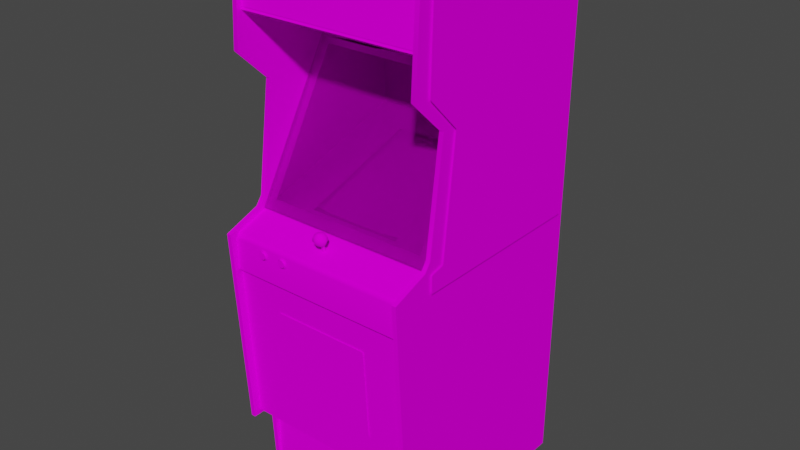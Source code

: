 # Source: frogger_1.blend  (saved by Blender 2.93.20; exported with 4.5.12 LTS)
import bpy
from mathutils import Matrix  # noqa: F401  (used for matrix-valued properties, if any)

bpy.ops.wm.read_factory_settings(use_empty=True)
scene = bpy.context.scene
scene.name = 'Scene'

# ---- images (referenced by path relative to the original .blend; pixels are not part of the script)
import os
ASSET_DIR = os.environ.get("B2B_ASSET_DIR", "")  # directory of the original .blend (textures are referenced by path, not embedded)
HERE = os.path.dirname(os.path.abspath(__file__))  # packed textures are extracted next to this script under _unpacked/

def load_image(name, relpath, width, height, colorspace="sRGB"):
    """Load a texture the original file referenced (path relative to the .blend, or extracted next to this script)."""
    p = next((c for c in (os.path.join(HERE, relpath), os.path.join(ASSET_DIR, relpath)) if relpath and os.path.exists(c)), "")
    if p:
        img = bpy.data.images.load(p, check_existing=True)
        img.name = name
    else:  # same state as the original file: an image datablock whose file is absent (Cycles renders it pink)
        img = bpy.data.images.new(name, width, height)
        img.source = "FILE"
        img.filepath = "//" + (relpath or name)
    img.colorspace_settings.name = colorspace
    return img
img_froggermarquee_tiff = load_image('froggermarquee.TIFF', 'froggermarquee.TIFF', 1024, 1024, 'sRGB')
img_froggermonitormap_tiff = load_image('froggermonitormap.TIFF', 'froggermonitormap.TIFF', 1024, 1024, 'sRGB')
img_froggerbezelglassblack_tiff = load_image('froggerbezelglassblack.TIFF', 'froggerbezelglassblack.TIFF', 1024, 1024, 'sRGB')
img_froggerallmap_tiff = load_image('froggerallmap.TIFF', 'froggerallmap.TIFF', 1024, 1024, 'sRGB')

# ---- materials (node trees are filled in below, after node groups)
mat_froggermarquee = bpy.data.materials.new('froggermarquee')
mat_froggermarquee.use_transparent_shadow = False
mat_froggermarquee.roughness = 0.8807
mat_froggermarquee.specular_intensity = 0.0
mat_froggermonitor = bpy.data.materials.new('froggermonitor')
mat_froggermonitor.use_transparent_shadow = False
mat_froggermonitor.roughness = 0.8807
mat_froggermonitor.specular_intensity = 0.0
mat_froggerbezelglass = bpy.data.materials.new('froggerbezelglass')
mat_froggerbezelglass.use_transparent_shadow = False
mat_froggerbezelglass.roughness = 0.8807
mat_froggerbezelglass.specular_intensity = 0.0
mat_froggerall = bpy.data.materials.new('froggerall')
mat_froggerall.use_transparent_shadow = False
mat_froggerall.roughness = 0.8807
mat_froggerall.specular_intensity = 0.0

# ---- node groups
ng_auto_smooth = bpy.data.node_groups.new('Auto Smooth', 'GeometryNodeTree')
_s = ng_auto_smooth.interface.new_socket(name='Geometry', in_out='OUTPUT', socket_type='NodeSocketGeometry')
_s = ng_auto_smooth.interface.new_socket(name='Geometry', in_out='INPUT', socket_type='NodeSocketGeometry')
_s = ng_auto_smooth.interface.new_socket(name='Angle', in_out='INPUT', socket_type='NodeSocketFloat')
_s.subtype = 'ANGLE'
_s.min_value = 0.0
_s.max_value = 3.142
ng_auto_smooth.is_modifier = True
_N = ng_auto_smooth.nodes; _L = ng_auto_smooth.links
n0 = _N.new('NodeGroupOutput'); n0.name = 'Group Output'; n0.location = (480, -100)
n1 = _N.new('NodeGroupInput'); n1.name = 'Group Input'; n1.location = (-420, -300)
n2 = _N.new('NodeGroupInput'); n2.name = 'Group Input.001'; n2.location = (-60, -100)
n3 = _N.new('GeometryNodeSetShadeSmooth'); n3.name = 'Set Shade Smooth'; n3.location = (120, -100)
n3.domain = 'EDGE'
n4 = _N.new('GeometryNodeSetShadeSmooth'); n4.name = 'Set Shade Smooth.001'; n4.location = (300, -100)
n5 = _N.new('GeometryNodeInputMeshEdgeAngle'); n5.name = 'Edge Angle'; n5.location = (-420, -220)
n6 = _N.new('GeometryNodeInputEdgeSmooth'); n6.name = 'Is Edge Smooth'; n6.location = (-60, -160)
n7 = _N.new('GeometryNodeInputShadeSmooth'); n7.name = 'Is Face Smooth'; n7.location = (-240, -340)
n8 = _N.new('FunctionNodeBooleanMath'); n8.name = 'Boolean Math'; n8.location = (-60, -220)
n9 = _N.new('FunctionNodeCompare'); n9.name = 'Compare'; n9.location = (-240, -180)
n9.operation = 'LESS_EQUAL'
_L.new(n5.outputs[0], n9.inputs[0])
_L.new(n4.outputs[0], n0.inputs[0])
_L.new(n1.outputs[1], n9.inputs[1])
_L.new(n9.outputs[0], n8.inputs[0])
_L.new(n7.outputs[0], n8.inputs[1])
_L.new(n2.outputs[0], n3.inputs[0])
_L.new(n6.outputs[0], n3.inputs[1])
_L.new(n3.outputs[0], n4.inputs[0])
_L.new(n8.outputs[0], n3.inputs[2])
n0.is_active_output = True

# ---- material node trees
mat_froggermarquee.use_nodes = True; mat_froggermarquee.node_tree.nodes.clear()
_N = mat_froggermarquee.node_tree.nodes; _L = mat_froggermarquee.node_tree.links
n0 = _N.new('ShaderNodeBsdfPrincipled'); n0.name = 'Principled BSDF'; n0.location = (10, 300)
n0.distribution = 'GGX'
n0.subsurface_method = 'BURLEY'
n0.inputs[2].default_value = 0.8807
n0.inputs[3].default_value = 1.45
n0.inputs[13].default_value = 0.0
n0.inputs[27].default_value = (0.0, 0.0, 0.0, 1.0)
n0.inputs[28].default_value = 1.0
n1 = _N.new('ShaderNodeOutputMaterial'); n1.name = 'Material Output'; n1.location = (300, 300)
n2 = _N.new('ShaderNodeTexImage'); n2.name = 'Image Texture'; n2.location = (-300, 600)
n2.image = img_froggermarquee_tiff
_L.new(n0.outputs[0], n1.inputs[0])
_L.new(n2.outputs[0], n0.inputs[0])
n1.is_active_output = True
mat_froggermonitor.use_nodes = True; mat_froggermonitor.node_tree.nodes.clear()
_N = mat_froggermonitor.node_tree.nodes; _L = mat_froggermonitor.node_tree.links
n0 = _N.new('ShaderNodeBsdfPrincipled'); n0.name = 'Principled BSDF'; n0.location = (10, 300)
n0.distribution = 'GGX'
n0.subsurface_method = 'BURLEY'
n0.inputs[2].default_value = 0.8807
n0.inputs[3].default_value = 1.45
n0.inputs[13].default_value = 0.0
n0.inputs[27].default_value = (0.0, 0.0, 0.0, 1.0)
n0.inputs[28].default_value = 1.0
n1 = _N.new('ShaderNodeOutputMaterial'); n1.name = 'Material Output'; n1.location = (300, 300)
n2 = _N.new('ShaderNodeTexImage'); n2.name = 'Image Texture'; n2.location = (-300, 600)
n2.image = img_froggermonitormap_tiff
_L.new(n0.outputs[0], n1.inputs[0])
_L.new(n2.outputs[0], n0.inputs[0])
n1.is_active_output = True
mat_froggerbezelglass.use_nodes = True; mat_froggerbezelglass.node_tree.nodes.clear()
_N = mat_froggerbezelglass.node_tree.nodes; _L = mat_froggerbezelglass.node_tree.links
n0 = _N.new('ShaderNodeBsdfPrincipled'); n0.name = 'Principled BSDF'; n0.location = (10, 300)
n0.distribution = 'GGX'
n0.subsurface_method = 'BURLEY'
n0.inputs[2].default_value = 0.8807
n0.inputs[3].default_value = 1.45
n0.inputs[4].default_value = 0.2
n0.inputs[13].default_value = 0.0
n0.inputs[27].default_value = (0.0, 0.0, 0.0, 1.0)
n0.inputs[28].default_value = 1.0
n1 = _N.new('ShaderNodeOutputMaterial'); n1.name = 'Material Output'; n1.location = (300, 300)
n2 = _N.new('ShaderNodeTexImage'); n2.name = 'Image Texture'; n2.location = (-300, 600)
n2.image = img_froggerbezelglassblack_tiff
_L.new(n0.outputs[0], n1.inputs[0])
_L.new(n2.outputs[0], n0.inputs[0])
n1.is_active_output = True
mat_froggerall.use_nodes = True; mat_froggerall.node_tree.nodes.clear()
_N = mat_froggerall.node_tree.nodes; _L = mat_froggerall.node_tree.links
n0 = _N.new('ShaderNodeBsdfPrincipled'); n0.name = 'Principled BSDF'; n0.location = (10, 300)
n0.distribution = 'GGX'
n0.subsurface_method = 'BURLEY'
n0.inputs[2].default_value = 0.8807
n0.inputs[3].default_value = 1.45
n0.inputs[13].default_value = 0.0
n0.inputs[27].default_value = (0.0, 0.0, 0.0, 1.0)
n0.inputs[28].default_value = 1.0
n1 = _N.new('ShaderNodeOutputMaterial'); n1.name = 'Material Output'; n1.location = (300, 300)
n2 = _N.new('ShaderNodeTexImage'); n2.name = 'Image Texture'; n2.location = (-300, 600)
n2.image = img_froggerallmap_tiff
_L.new(n0.outputs[0], n1.inputs[0])
_L.new(n2.outputs[0], n0.inputs[0])
n1.is_active_output = True

# ---- world
world_world = bpy.data.worlds.new('World'); scene.world = world_world
world_world.use_nodes = True; world_world.node_tree.nodes.clear()
_N = world_world.node_tree.nodes; _L = world_world.node_tree.links
n0 = _N.new('ShaderNodeOutputWorld'); n0.name = 'World Output'; n0.location = (300, 300)
n1 = _N.new('ShaderNodeBackground'); n1.name = 'Background'; n1.location = (10, 300)
n1.inputs[0].default_value = (0.05088, 0.05088, 0.05088, 1.0)
_L.new(n1.outputs[0], n0.inputs[0])
n0.is_active_output = True
world_world.color = (0.05088, 0.05088, 0.05088)
world_world.use_sun_shadow = False
world_world.sun_shadow_jitter_overblur = 0.0

# ---- meshes
me_frogger = bpy.data.meshes.new('frogger')
me_frogger.from_pydata([(-0.0992, 0.6313, -0.1018), (-0.0992, 0.538, -0.1018), (0.1423, 0.6313, -0.1018), (0.1423, 0.538, -0.1018), (0.01795, 0.03651, -0.2465), (-0.08559, 0.0316, -0.2465), (-0.0837, 0.0709, -0.3761), (-0.08408, 0.07203, -0.3758), (-0.08597, 0.03311, -0.2462), (0.01757, 0.03803, -0.2465), (0.0187, 0.07619, -0.3777), (0.1238, 0.0316, -0.2477), (0.1238, 0.03009, -0.2477), (0.01908, 0.07468, -0.3777), (0.1226, -0.0111, -0.1184), (0.123, -0.01223, -0.1188), (0.01832, -0.007699, -0.1162), (-0.08446, -0.01072, -0.1173), (-0.08446, -0.009589, -0.1173), (0.01795, -0.006188, -0.1162), (0.1234, 0.06939, -0.3773), (0.123, 0.07052, -0.3773), (0.0187, -0.03528, -0.03642), (-0.1487, 0.0282, -0.2465), (-0.1461, -0.01261, -0.1207), (-0.1487, 0.02744, -0.2465), (0.1891, 0.02518, -0.2488), (-0.08068, 0.09395, -0.4544), (-0.08068, 0.09357, -0.4544), (-0.1457, 0.06674, -0.3727), (0.1861, -0.01488, -0.1226), (0.1861, -0.01526, -0.1226), (-0.08144, -0.03642, -0.03945), (0.1211, 0.09244, -0.4555), (0.01946, 0.09735, -0.4578), (-0.137, 0.08828, -0.4438), (-0.137, 0.08791, -0.4438), (-0.1457, 0.06637, -0.3727), (0.1204, -0.03793, -0.04058), (0.0187, -0.03566, -0.03642), (-0.08144, -0.0368, -0.03945), (0.01984, 0.0966, -0.4578), (0.1215, 0.09206, -0.4555), (0.1869, 0.06448, -0.3746), (0.1888, 0.02555, -0.2488), (-0.1377, -0.03604, -0.04965), (-0.1377, -0.03566, -0.04965), (-0.1461, -0.01299, -0.1207), (0.1789, 0.08602, -0.4461), (0.1869, 0.0641, -0.375), (0.1789, 0.08564, -0.4461), (0.1778, -0.03793, -0.05154), (0.1204, -0.03831, -0.04058), (0.1778, -0.03831, -0.05192), (0.3429, -0.04587, 0.04369), (0.3429, 0.4405, -0.2371), (-0.2719, 0.4405, -0.2371), (-0.2719, -0.04587, 0.04369), (-0.1684, -0.1169, 0.1661), (-0.1476, -0.1286, 0.1661), (-0.1661, -0.1135, 0.1627), (-0.1631, -0.1109, 0.1627), (-0.1657, -0.1056, 0.1597), (-0.1736, -0.1271, 0.1597), (-0.1706, -0.1324, 0.1597), (-0.1661, -0.1286, 0.1627), (-0.151, -0.1313, 0.1627), (-0.1547, -0.1328, 0.1627), (-0.154, -0.1388, 0.1597), (-0.14, -0.115, 0.1597), (-0.143, -0.1094, 0.1597), (-0.1476, -0.1135, 0.1627), (-0.1457, -0.1169, 0.1627), (-0.1449, -0.1211, 0.1627), (-0.1389, -0.1211, 0.1597), (-0.1479, -0.1366, 0.1597), (-0.143, -0.1324, 0.1597), (-0.1476, -0.1286, 0.1627), (-0.1684, -0.1252, 0.1627), (-0.1706, -0.1094, 0.1597), (-0.1736, -0.115, 0.1597), (-0.1684, -0.1169, 0.1627), (-0.154, -0.1033, 0.1597), (-0.16, -0.1033, 0.1597), (-0.1589, -0.1094, 0.1627), (-0.1547, -0.1094, 0.1627), (-0.1657, -0.1366, 0.1597), (-0.16, -0.1388, 0.1597), (-0.1589, -0.1328, 0.1627), (-0.1547, -0.1094, 0.1661), (-0.151, -0.1109, 0.1661), (-0.151, -0.1109, 0.1627), (-0.1661, -0.1286, 0.1661), (-0.1449, -0.1211, 0.1661), (-0.1457, -0.1252, 0.1661), (-0.1457, -0.1252, 0.1627), (-0.14, -0.1271, 0.1597), (-0.1687, -0.1211, 0.1627), (-0.1631, -0.1313, 0.1627), (-0.1631, -0.1313, 0.1661), (-0.1684, -0.1252, 0.1661), (-0.1547, -0.1328, 0.1661), (-0.1476, -0.1135, 0.1661), (-0.1479, -0.1056, 0.1597), (-0.1748, -0.1211, 0.1597), (-0.1631, -0.1109, 0.1661), (-0.1661, -0.1135, 0.1661), (-0.1589, -0.1094, 0.1661), (-0.151, -0.1313, 0.1661), (-0.1589, -0.1328, 0.1661), (-0.1687, -0.1211, 0.1661), (-0.1457, -0.1169, 0.1661), (-0.07161, -0.1286, 0.1661), (-0.09013, -0.1135, 0.1627), (-0.08673, -0.1109, 0.1627), (-0.08975, -0.1056, 0.1597), (-0.07879, -0.1328, 0.1627), (-0.08295, -0.1328, 0.1627), (-0.0837, -0.1388, 0.1597), (-0.09769, -0.115, 0.1597), (-0.09882, -0.1211, 0.1597), (-0.09277, -0.1211, 0.1627), (-0.07161, -0.1056, 0.1597), (-0.07766, -0.1033, 0.1597), (-0.07879, -0.1094, 0.1627), (-0.06292, -0.1211, 0.1597), (-0.06405, -0.115, 0.1597), (-0.06934, -0.1169, 0.1627), (-0.06859, -0.1211, 0.1627), (-0.06934, -0.1252, 0.1627), (-0.06405, -0.1271, 0.1597), (-0.07766, -0.1388, 0.1597), (-0.07161, -0.1366, 0.1597), (-0.07463, -0.1313, 0.1627), (-0.07463, -0.1109, 0.1627), (-0.07161, -0.1135, 0.1627), (-0.06708, -0.1094, 0.1597), (-0.08673, -0.1109, 0.1661), (-0.09202, -0.1252, 0.1627), (-0.08673, -0.1313, 0.1661), (-0.09769, -0.1271, 0.1597), (-0.09466, -0.1324, 0.1597), (-0.09013, -0.1286, 0.1627), (-0.0837, -0.1033, 0.1597), (-0.09202, -0.1169, 0.1661), (-0.06934, -0.1169, 0.1661), (-0.07879, -0.1094, 0.1661), (-0.08975, -0.1366, 0.1597), (-0.06708, -0.1324, 0.1597), (-0.08673, -0.1313, 0.1627), (-0.08295, -0.1094, 0.1627), (-0.07161, -0.1286, 0.1627), (-0.06859, -0.1211, 0.1661), (-0.06934, -0.1252, 0.1661), (-0.09277, -0.1211, 0.1661), (-0.09202, -0.1252, 0.1661), (-0.07161, -0.1135, 0.1661), (-0.09466, -0.1094, 0.1597), (-0.09202, -0.1169, 0.1627), (-0.07879, -0.1328, 0.1661), (-0.08295, -0.1328, 0.1661), (-0.08295, -0.1094, 0.1661), (-0.07463, -0.1313, 0.1661), (-0.09013, -0.1135, 0.1661), (-0.09013, -0.1286, 0.1661), (-0.07463, -0.1109, 0.1661), (0.2073, -0.6134, 0.1253), (0.2073, -0.3093, 0.1446), (-0.12, -0.6134, 0.1253), (-0.12, -0.3093, 0.1446), (0.3456, 0.5761, 0.08034), (0.3456, 0.7522, 0.06258), (-0.2692, 0.5761, 0.08034), (-0.2692, 0.7522, 0.06258), (0.3101, -0.01866, 0.01875), (0.3441, -0.0504, 0.03688), (0.3441, 0.431, -0.2409), (-0.2711, -0.0504, 0.03688), (-0.239, -0.01866, 0.01875), (-0.2711, 0.431, -0.2409), (0.3101, 0.4031, -0.2246), (-0.239, 0.4031, -0.2246), (0.02702, -0.03264, 0.134), (0.04251, -0.03566, 0.1253), (0.04289, -0.02659, 0.1287), (0.0187, -0.007321, 0.1189), (0.02135, -0.005432, 0.1132), (0.02702, -0.02357, 0.1348), (0.03646, -0.01261, 0.1272), (0.03571, -0.007321, 0.1189), (0.0119, -0.0111, 0.1178), (0.02702, -0.006188, 0.103), (0.02702, -0.004676, 0.111), (0.03117, -0.007699, 0.123), (0.03004, -0.005432, 0.1196), (0.02928, -0.006188, 0.1215), (0.02702, -0.009966, 0.1268), (0.02928, -0.005054, 0.1178), (0.02702, -0.004676, 0.1166), (0.02513, -0.006188, 0.1215), (0.02702, -0.006566, 0.1223), (0.02702, -0.005054, 0.1196), (0.02513, -0.005054, 0.1178), (0.02437, -0.005432, 0.1196), (0.03797, -0.007699, 0.1072), (0.03306, -0.005432, 0.1132), (0.007366, -0.07912, 0.1151), (0.02702, -0.08176, 0.123), (0.02702, -0.06363, 0.07014), (0.007366, -0.06627, 0.07807), (0.04704, -0.07912, 0.1151), (0.04969, -0.02546, 0.1128), (0.006988, -0.01677, 0.1155), (0.02702, -0.04058, 0.1283), (0.02702, -0.03831, 0.09546), (0.02702, -0.02773, 0.0913), (0.02135, -0.009211, 0.1246), (0.02702, -0.0179, 0.0913), (0.01115, -0.02017, 0.09772), (0.01266, -0.01223, 0.1019), (0.02702, -0.07458, 0.1019), (0.02702, -0.04398, 0.1125), (0.03117, -0.07118, 0.09281), (0.004343, -0.02546, 0.1128), (0.05498, -0.0727, 0.09659), (0.04704, -0.06627, 0.07807), (0.04742, -0.01677, 0.1155), (0.02702, -0.01034, 0.09621), (0.01266, -0.02168, 0.1295), (0.041, -0.02962, 0.09659), (0.007366, -0.03415, 0.1098), (0.0187, -0.03944, 0.09886), (-0.0005694, -0.0727, 0.09659), (0.02135, -0.0727, 0.09659), (0.02702, -0.04058, 0.1015), (0.02702, -0.01639, 0.1321), (0.03306, -0.0727, 0.09659), (0.03117, -0.04095, 0.103), (0.02324, -0.07383, 0.1004), (0.02324, -0.0436, 0.111), (0.01341, -0.03869, 0.123), (0.01115, -0.03075, 0.128), (0.04704, -0.03415, 0.1098), (0.04327, -0.02017, 0.09772), (0.04175, -0.01223, 0.1019), (0.01492, -0.04246, 0.1068), (0.01341, -0.02962, 0.09659), (0.0187, -0.04511, 0.1151), (0.02135, -0.04246, 0.1068), (0.03117, -0.0436, 0.111), (0.03306, -0.04246, 0.1068), (0.03571, -0.03944, 0.09886), (0.03911, -0.04246, 0.1068), (0.03873, -0.04246, 0.1193), (0.02702, -0.07081, 0.09092), (0.02324, -0.07118, 0.09281), (0.03117, -0.07383, 0.1004), (0.01644, -0.01488, 0.128), (0.01644, -0.007699, 0.1072), (0.04062, -0.01904, 0.1291), (0.04251, -0.0111, 0.1178), (0.02324, -0.04095, 0.103), (0.03571, -0.04511, 0.1151), (0.02702, -0.04624, 0.1185), (0.3456, 0.3479, -0.5144), (0.3456, -0.2072, 0.1476), (-0.2696, 0.7477, 0.05616), (0.3456, 0.5708, -0.5851), (-0.2696, 0.5878, -0.6044), (-0.2696, 0.7639, 0.05767), (0.1872, -0.03264, -0.02131), (0.3456, -0.04133, 0.004765), (-0.2696, -0.04133, 0.004765), (0.3456, 0.7477, 0.05616), (-0.1264, -0.03264, -0.02131), (-0.2696, 0.131, -0.5144), (0.1872, 0.1, -0.4207), (-0.1264, 0.1, -0.4207), (0.3456, -0.9894, 0.03575), (0.3456, -0.7487, 0.03575), (-0.2696, -0.9894, 0.03575), (-0.2696, 0.7545, 0.05994), (0.3456, 0.131, -0.5144), (-0.2696, 0.3479, -0.5144), (-0.2696, -0.1029, 0.1597), (0.3456, -0.1029, 0.1597), (0.3456, -0.7457, 0.1132), (-0.2696, -0.7457, 0.1132), (-0.2696, -0.7487, 0.03575), (-0.2696, -0.08479, 0.1457), (0.3456, -0.04435, 0.02517), (0.3456, 0.5878, -0.6044), (-0.2696, 0.5708, -0.5851), (-0.2696, -1.001, -0.6051), (0.3456, -1.001, -0.6051), (0.3456, -0.08479, 0.1457), (-0.2696, -0.2065, 0.1586), (-0.2696, -0.2072, 0.1476), (0.3456, -0.2065, 0.1586), (0.3456, 0.5754, 0.07883), (-0.2696, 0.5754, 0.07883), (-0.2696, 0.5622, 0.07807), (0.3456, 0.5622, 0.07807), (0.3456, 0.7609, 0.06334), (0.3456, 0.7639, 0.05767), (0.3456, 0.7545, 0.05994), (-0.2696, -0.04435, 0.02517), (-0.2696, 0.569, 0.08412), (0.3456, 0.569, 0.08412), (-0.2696, 0.7609, 0.06334), (-0.2692, 0.5939, -0.624), (-0.2692, -0.7608, 0.05465), (-0.2692, -0.01072, 0.03953), (-0.2692, 0.7851, 0.07505), (-0.2844, 0.7851, 0.07505), (-0.2692, -0.08479, 0.1824), (-0.2692, -0.03906, 0.05994), (-0.2844, 0.5939, -0.624), (-0.2844, -0.7608, 0.1389), (-0.2844, -0.7608, 0.05465), (-0.2692, 0.3464, -0.009217), (-0.2844, 0.3464, -0.009217), (-0.2692, -1.001, 0.0418), (-0.2844, -1.001, 0.0418), (-0.2692, 0.4533, 0.1057), (-0.2844, 0.4533, 0.1057), (-0.2844, -0.08479, 0.1824), (-0.2844, -0.01072, 0.03953), (-0.2844, -0.03906, 0.05994), (-0.2692, -0.7608, 0.1389), (-0.2844, -1.001, -0.6063), (-0.2692, -1.001, -0.6063), (-0.2692, 0.7802, 0.0879), (-0.2844, 0.7802, 0.0879), (-0.2889, 0.5618, -0.5878), (-0.2889, 0.3418, -0.05381), (-0.2889, -0.03982, -0.009217), (-0.2889, -0.1075, -0.5912), (-0.2889, 0.7288, -0.03), (-0.2889, 0.4518, 0.05578), (-0.2889, -0.05078, 0.03877), (-0.2889, -0.1097, 0.03877), (-0.2889, 0.7299, 0.04709), (0.3599, 0.5939, -0.624), (0.3599, -0.7608, 0.05465), (0.3599, -0.01072, 0.03953), (0.3452, 0.5939, -0.624), (0.3452, -0.01072, 0.03953), (0.3452, -0.7608, 0.05465), (0.3599, -1.001, 0.0418), (0.3599, -1.001, -0.6063), (0.3452, 0.7851, 0.07505), (0.3599, -0.08479, 0.1824), (0.3452, -0.7608, 0.1389), (0.3452, -0.03906, 0.05994), (0.3452, 0.7802, 0.0879), (0.3599, 0.3464, -0.009217), (0.3452, 0.3464, -0.009217), (0.3452, -1.001, 0.0418), (0.3452, -0.08479, 0.1824), (0.3599, -0.7608, 0.1389), (0.3599, 0.4533, 0.1057), (0.3452, 0.4533, 0.1057), (0.3599, -0.03906, 0.05994), (0.3452, -1.001, -0.6063), (0.3599, 0.7802, 0.0879), (0.3599, 0.7851, 0.07505), (0.3664, 0.5618, -0.5878), (0.3664, -0.03982, -0.009217), (0.3664, 0.3418, -0.05381), (0.3664, -0.1075, -0.5912), (0.3664, 0.7288, -0.03), (0.3664, 0.4518, 0.05578), (0.3664, -0.1097, 0.03877), (0.3664, -0.05078, 0.03877), (0.3664, 0.7299, 0.04709), (-0.04365, 0.5263, 0.01005), (-0.04365, 0.4567, -0.1819), (0.1396, 0.5263, 0.01005), (0.1396, 0.4567, -0.1819)], [], [(88, 67, 101, 109), (38, 14, 19, 22), (41, 42, 20, 13), (13, 20, 12, 4), (38, 22, 39, 52), (19, 9, 8, 18), (11, 21, 10, 9), (15, 16, 4, 12), (5, 4, 16, 17), (20, 49, 26, 12), (12, 26, 31, 15), (17, 47, 25, 5), (221, 239, 238, 220), (5, 25, 37, 6), (29, 23, 8, 7), (18, 32, 22, 19), (10, 34, 27, 7), (222, 254, 234, 237), (21, 33, 34, 10), (9, 10, 7, 8), (98, 65, 64, 86), (81, 60, 79, 80), (71, 72, 69, 70), (39, 40, 17, 16), (49, 20, 42, 50), (52, 39, 16, 15), (30, 44, 11, 14), (190, 258, 219, 212), (6, 13, 4, 5), (24, 46, 32, 18), (237, 250, 236, 222), (7, 27, 35, 29), (47, 17, 40, 45), (183, 242, 211, 184), (47, 45, 46, 24), (32, 46, 45, 40), (184, 259, 187, 182), (42, 41, 34), (43, 44, 26), (31, 26, 44), (241, 182, 187, 228), (212, 228, 257, 190), (9, 19, 14, 11), (25, 47, 24, 23), (44, 30, 31), (186, 185, 203, 202), (30, 51, 53, 31), (26, 49, 43), (34, 33, 42), (50, 42, 33), (51, 38, 52), (18, 8, 23, 24), (52, 53, 51), (33, 48, 50), (300, 307, 308, 299), (142, 138, 140, 141), (85, 91, 103, 82), (129, 151, 148, 130), (117, 149, 147, 118), (89, 59, 93), (158, 113, 157, 119), (121, 158, 119, 120), (144, 139, 112, 146), (135, 127, 126, 136), (118, 131, 116, 117), (182, 241, 240, 213), (310, 331, 330, 317), (266, 292, 267, 273), (351, 355, 365, 366), (91, 85, 89, 90), (150, 114, 137, 161), (298, 285, 284, 296), (136, 122, 134, 135), (345, 356, 357, 347), (290, 271, 272, 306), (60, 81, 58, 106), (152, 153, 129, 128), (215, 246, 218, 217), (56, 57, 54, 55), (78, 97, 104, 63), (173, 172, 170, 171), (141, 147, 149, 142), (355, 362, 361, 365), (160, 139, 149, 117), (58, 100, 99), (153, 112, 151, 129), (99, 101, 59), (102, 89, 93), (114, 150, 143, 115), (62, 79, 60, 61), (51, 30, 14, 38), (123, 143, 150, 124), (88, 98, 86, 87), (89, 105, 58), (97, 78, 100, 110), (105, 106, 58), (124, 150, 161, 146), (111, 93, 73, 72), (100, 92, 99), (89, 107, 105), (102, 90, 89), (101, 108, 59), (99, 109, 101), (59, 94, 93), (58, 110, 100), (111, 102, 93), (65, 78, 63, 64), (70, 103, 91, 71), (67, 88, 87, 68), (120, 140, 138, 121), (127, 128, 125, 126), (130, 125, 128, 129), (132, 148, 151, 133), (124, 134, 122, 123), (133, 116, 131, 132), (146, 137, 144), (73, 95, 96, 74), (76, 96, 95, 77), (68, 75, 66, 67), (155, 154, 121, 138), (109, 99, 98, 88), (66, 77, 59, 108), (144, 163, 113, 158), (145, 152, 128, 127), (297, 287, 286, 265), (65, 98, 99, 92), (169, 168, 166, 167), (53, 52, 15, 31), (348, 353, 359, 354), (77, 66, 75, 76), (115, 157, 113, 114), (58, 99, 59, 89), (285, 295, 289, 284), (146, 112, 152), (144, 155, 139), (156, 146, 152), (33, 21, 43, 48), (6, 37, 36, 28), (163, 137, 114, 113), (343, 350, 364, 346), (139, 159, 112), (327, 328, 316, 312), (146, 161, 137), (295, 290, 306, 289), (106, 105, 61, 60), (165, 156, 135, 134), (22, 32, 40, 39), (333, 325, 324, 332), (154, 144, 158, 121), (112, 153, 152), (145, 156, 152), (159, 162, 112), (137, 163, 144), (139, 160, 159), (155, 164, 139), (144, 154, 155), (156, 165, 146), (156, 145, 127, 135), (344, 360, 353, 348), (174, 175, 176), (174, 177, 175), (174, 178, 177), (178, 179, 177), (180, 176, 179), (180, 174, 176), (180, 179, 181), (178, 181, 179), (257, 235, 196, 216), (276, 270, 271, 282), (191, 258, 186, 192), (188, 260, 189), (190, 257, 216, 185), (193, 194, 195), (196, 193, 195), (199, 200, 201), (200, 195, 201), (202, 203, 201), (203, 199, 201), (194, 197, 201), (195, 194, 201), (260, 188, 259, 226), (258, 190, 185, 186), (255, 254, 208, 209), (49, 50, 48, 43), (254, 222, 225, 208), (213, 183, 184, 182), (242, 229, 243, 211), (214, 231, 246, 215), (259, 188, 235, 187), (204, 191, 192, 205), (243, 217, 227, 244), (21, 11, 44, 43), (261, 234, 254, 255), (252, 262, 249, 250), (41, 28, 27, 34), (246, 230, 223, 218), (234, 261, 231, 214), (230, 246, 231, 245), (230, 240, 241, 223), (215, 229, 251, 214), (29, 35, 36, 37), (222, 236, 224, 225), (221, 249, 262, 263), (248, 261, 255, 233), (28, 41, 13, 6), (236, 256, 210, 224), (84, 85, 82, 83), (244, 226, 211, 243), (258, 191, 227, 219), (219, 227, 217, 218), (214, 251, 237, 234), (239, 221, 263, 247), (198, 197, 205, 192), (191, 204, 244, 227), (220, 238, 206, 207), (233, 255, 209, 232), (245, 247, 240, 230), (261, 248, 245, 231), (253, 242, 183), (213, 253, 183), (28, 36, 35, 27), (199, 203, 185, 216), (256, 220, 207, 210), (235, 188, 196), (217, 243, 229, 215), (74, 69, 72, 73), (228, 212, 223, 241), (218, 223, 212, 219), (202, 198, 192, 186), (61, 84, 83, 62), (247, 263, 213, 240), (248, 239, 247, 245), (239, 248, 233, 238), (23, 29, 37, 25), (226, 244, 204, 260), (252, 251, 229, 242), (260, 204, 205, 189), (226, 259, 184, 211), (235, 257, 228, 187), (188, 189, 193), (196, 188, 193), (220, 256, 249, 221), (256, 236, 250, 249), (196, 195, 200), (250, 237, 251, 252), (197, 194, 189, 205), (274, 277, 275, 272), (232, 206, 238, 233), (263, 262, 253, 213), (198, 202, 201, 197), (193, 189, 194), (102, 111, 72, 71), (305, 303, 309, 281), (320, 324, 325, 321), (262, 252, 242, 253), (270, 272, 271), (312, 320, 321, 327), (270, 274, 272), (200, 199, 216, 196), (276, 282, 275), (276, 275, 277), (348, 358, 349, 344), (105, 107, 84, 61), (110, 58, 81, 97), (346, 351, 366, 343), (317, 314, 313, 310), (92, 100, 78, 65), (304, 291, 268, 269), (269, 309, 303, 304), (311, 329, 318, 319), (116, 133, 162, 159), (294, 267, 292, 293), (108, 101, 67, 66), (379, 378, 376, 377), (146, 165, 134, 124), (323, 330, 331, 322), (310, 316, 311), (310, 320, 312), (317, 327, 321), (317, 319, 328), (310, 322, 331), (317, 330, 323), (313, 320, 310), (314, 317, 321), (317, 323, 319), (310, 311, 322), (319, 318, 326, 328), (80, 104, 97, 81), (314, 321, 325), (313, 324, 320), (347, 354, 363, 345), (326, 318, 329, 315), (283, 275, 282, 264), (358, 364, 350, 349), (356, 361, 362, 357), (107, 89, 85, 84), (3, 2, 0, 1), (328, 326, 315, 316), (90, 102, 71, 91), (319, 323, 322, 311), (310, 312, 316), (142, 149, 139, 164), (317, 328, 327), (313, 332, 324), (299, 305, 281, 300), (314, 325, 333), (334, 336, 335), (334, 336, 337), (338, 334, 335), (338, 335, 339), (337, 340, 341), (337, 336, 340), (338, 339, 342), (343, 363, 344), (343, 356, 345), (346, 347, 357), (346, 348, 354), (346, 364, 358), (343, 349, 350), (366, 356, 343), (351, 346, 357), (346, 358, 348), (343, 344, 349), (315, 329, 311, 316), (352, 360, 344, 363), (351, 357, 362), (366, 361, 356), (94, 59, 77, 95), (164, 155, 138, 142), (159, 160, 117, 116), (359, 353, 360, 352), (95, 73, 93, 94), (302, 308, 307, 301), (354, 359, 352, 363), (291, 294, 293, 268), (288, 280, 278, 279), (287, 288, 279, 286), (343, 345, 363), (265, 298, 296, 297), (346, 354, 347), (366, 365, 361), (112, 162, 133, 151), (351, 362, 355), (367, 369, 368), (367, 370, 368), (371, 369, 367), (371, 369, 372), (370, 373, 374), (370, 374, 368), (371, 375, 372), (314, 333, 332, 313), (301, 283, 264, 302)])
me_frogger.polygons.foreach_set('use_smooth', [True] * 352)
me_frogger.polygons.foreach_set('material_index', [3, 1, 1, 1, 1, 1, 1, 1, 1, 1, 1, 1, 3, 1, 1, 1, 1, 3, 1, 1, 3, 3, 3, 1, 1, 1, 1, 3, 1, 1, 3, 1, 1, 3, 1, 1, 3, 1, 1, 1, 3, 3, 1, 1, 1, 3, 1, 1, 1, 1, 1, 1, 1, 1, 3, 3, 3, 3, 3, 3, 3, 3, 3, 3, 3, 3, 3, 3, 3, 3, 3, 3, 3, 3, 3, 3, 3, 3, 2, 3, 0, 3, 3, 3, 3, 3, 3, 3, 3, 3, 1, 3, 3, 3, 3, 3, 3, 3, 3, 3, 3, 3, 3, 3, 3, 3, 3, 3, 3, 3, 3, 3, 3, 3, 3, 3, 3, 3, 3, 3, 3, 3, 3, 3, 3, 3, 3, 1, 3, 3, 3, 3, 3, 3, 3, 3, 1, 1, 3, 3, 3, 3, 3, 3, 3, 3, 1, 3, 3, 3, 3, 3, 3, 3, 3, 3, 3, 3, 3, 3, 3, 3, 3, 3, 3, 3, 3, 3, 3, 3, 3, 3, 3, 3, 3, 3, 3, 3, 3, 3, 3, 3, 3, 1, 3, 3, 3, 3, 3, 3, 3, 1, 3, 3, 1, 3, 3, 3, 3, 3, 1, 3, 3, 3, 1, 3, 3, 3, 3, 3, 3, 3, 3, 3, 3, 3, 3, 3, 3, 3, 1, 3, 3, 3, 3, 3, 3, 3, 3, 3, 3, 3, 3, 1, 3, 3, 3, 3, 3, 3, 3, 3, 3, 3, 3, 3, 3, 3, 3, 3, 3, 3, 3, 3, 3, 3, 3, 3, 3, 3, 3, 3, 3, 3, 3, 3, 3, 3, 3, 3, 3, 3, 3, 3, 3, 3, 3, 3, 3, 3, 3, 3, 3, 3, 3, 3, 3, 3, 3, 3, 3, 3, 3, 3, 3, 3, 0, 3, 3, 3, 3, 3, 3, 3, 3, 3, 3, 3, 3, 3, 3, 3, 3, 3, 3, 3, 3, 3, 3, 3, 3, 3, 3, 3, 3, 3, 3, 3, 3, 3, 3, 3, 3, 3, 3, 3, 3, 3, 3, 3, 3, 3, 3, 3, 3, 3, 3, 3, 3, 3, 3, 3])
_uv = me_frogger.uv_layers.new(name='UVMap')
_uv.uv.foreach_set('vector', [0.2963, 0.9382, 0.3019, 0.9382, 0.3019, 0.9382, 0.2963, 0.9382, 0.7735, 0.05626, 0.7791, 0.2237, 0.5028, 0.2209, 0.5028, 0.05068, 0.5, 0.9549, 0.7707, 0.9465, 0.7791, 0.7791, 0.5, 0.7819, 0.5, 0.7819, 0.7791, 0.7791, 0.7819, 0.5028, 0.5028, 0.5028, 0.7735, 0.05626, 0.5028, 0.05068, 0.5028, 0.05068, 0.7735, 0.05626, 0.5028, 0.2209, 0.5028, 0.5, 0.2209, 0.5028, 0.2237, 0.2237, 0.7819, 0.5028, 0.7791, 0.7791, 0.5, 0.7819, 0.5028, 0.5, 0.7791, 0.2237, 0.5028, 0.2209, 0.5028, 0.5028, 0.7819, 0.5028, 0.2209, 0.5028, 0.5028, 0.5028, 0.5028, 0.2209, 0.2237, 0.2237, 0.7791, 0.7791, 0.9465, 0.7707, 0.9549, 0.5028, 0.7819, 0.5028, 0.7819, 0.5028, 0.9549, 0.5028, 0.9465, 0.2321, 0.7791, 0.2237, 0.2237, 0.2237, 0.05626, 0.2321, 0.05068, 0.5028, 0.2209, 0.5028, 0.8516, 0.4749, 0.8516, 0.4749, 0.8516, 0.4749, 0.8516, 0.4749, 0.2209, 0.5028, 0.05068, 0.5028, 0.05626, 0.7707, 0.2237, 0.7791, 0.05626, 0.7707, 0.05068, 0.5028, 0.2209, 0.5028, 0.2237, 0.7791, 0.2237, 0.2237, 0.2321, 0.05626, 0.5028, 0.05068, 0.5028, 0.2209, 0.5, 0.7819, 0.5, 0.9549, 0.2321, 0.9465, 0.2237, 0.7791, 0.8516, 0.4749, 0.8516, 0.4749, 0.8516, 0.4721, 0.8516, 0.4721, 0.7791, 0.7791, 0.7707, 0.9465, 0.5, 0.9549, 0.5, 0.7819, 0.5028, 0.5, 0.5, 0.7819, 0.2237, 0.7791, 0.2209, 0.5028, 0.2907, 0.9409, 0.2851, 0.9465, 0.2767, 0.9409, 0.2851, 0.9326, 0.2823, 0.9716, 0.2851, 0.98, 0.2767, 0.9884, 0.2712, 0.9772, 0.313, 0.98, 0.3186, 0.9716, 0.327, 0.9772, 0.3214, 0.9884, 0.5028, 0.05068, 0.2321, 0.05626, 0.2237, 0.2237, 0.5028, 0.2209, 0.9465, 0.7707, 0.7791, 0.7791, 0.7707, 0.9465, 0.9242, 0.9242, 0.7735, 0.05626, 0.5028, 0.05068, 0.5028, 0.2209, 0.7791, 0.2237, 0.9465, 0.2321, 0.9549, 0.5028, 0.7819, 0.5028, 0.7791, 0.2237, 0.3605, 0.9633, 0.3605, 0.9633, 0.3605, 0.9633, 0.3605, 0.9633, 0.2237, 0.7791, 0.5, 0.7819, 0.5028, 0.5028, 0.2209, 0.5028, 0.05626, 0.2321, 0.07859, 0.07859, 0.2321, 0.05626, 0.2237, 0.2237, 0.8516, 0.4749, 0.8516, 0.4749, 0.8516, 0.4749, 0.8516, 0.4749, 0.2237, 0.7791, 0.2321, 0.9465, 0.07859, 0.9242, 0.05626, 0.7707, 0.05626, 0.2321, 0.2237, 0.2237, 0.2321, 0.05626, 0.08138, 0.07859, 0.3605, 0.9633, 0.3605, 0.9633, 0.3605, 0.9633, 0.3605, 0.9633, 0.05626, 0.2321, 0.08138, 0.07859, 0.07859, 0.07859, 0.05626, 0.2321, 0.2321, 0.05626, 0.07859, 0.07859, 0.08138, 0.07859, 0.2321, 0.05626, 0.3605, 0.9633, 0.3605, 0.9633, 0.3605, 0.9633, 0.3605, 0.9633, 0.7707, 0.9465, 0.5, 0.9549, 0.5, 0.9549, 0.9465, 0.7707, 0.9549, 0.5028, 0.9549, 0.5028, 0.9465, 0.2321, 0.9549, 0.5028, 0.9549, 0.5028, 0.3605, 0.9633, 0.3605, 0.9633, 0.3605, 0.9633, 0.3605, 0.9633, 0.3605, 0.9633, 0.3605, 0.9633, 0.3605, 0.9633, 0.3605, 0.9633, 0.5028, 0.5, 0.5028, 0.2209, 0.7791, 0.2237, 0.7819, 0.5028, 0.05068, 0.5028, 0.05626, 0.2321, 0.05626, 0.2321, 0.05068, 0.5028, 0.9549, 0.5028, 0.9465, 0.2321, 0.9465, 0.2321, 0.3577, 0.9605, 0.3577, 0.9605, 0.3577, 0.9605, 0.3577, 0.9605, 0.9465, 0.2321, 0.9242, 0.07859, 0.9242, 0.07859, 0.9465, 0.2321, 0.9549, 0.5028, 0.9465, 0.7707, 0.9465, 0.7707, 0.5, 0.9549, 0.7707, 0.9465, 0.7707, 0.9465, 0.9242, 0.9242, 0.7707, 0.9465, 0.7707, 0.9465, 0.9242, 0.07859, 0.7735, 0.05626, 0.7735, 0.05626, 0.2237, 0.2237, 0.2209, 0.5028, 0.05068, 0.5028, 0.05626, 0.2321, 0.7735, 0.05626, 0.9242, 0.07859, 0.9242, 0.07859, 0.7707, 0.9465, 0.9242, 0.9242, 0.9242, 0.9242, 1.507, 0.6898, 1.507, 0.6898, 1.51, 0.6898, 1.51, 0.6898, 0.2851, 0.9465, 0.2823, 0.9549, 0.2712, 0.9521, 0.2767, 0.9409, 0.3019, 0.9884, 0.3102, 0.9856, 0.313, 0.9968, 0.3046, 0.9996, 0.3186, 0.9549, 0.313, 0.9465, 0.3214, 0.9409, 0.327, 0.9521, 0.2963, 0.9382, 0.2907, 0.9409, 0.2851, 0.9326, 0.2935, 0.927, 0.3019, 0.9884, 0.313, 0.9465, 0.3186, 0.9633, 0.2823, 0.9716, 0.2851, 0.98, 0.2767, 0.9884, 0.2712, 0.9772, 0.2795, 0.9633, 0.2823, 0.9716, 0.2712, 0.9772, 0.2712, 0.9633, 0.2823, 0.9716, 0.2907, 0.9409, 0.313, 0.9465, 0.3019, 0.9884, 0.313, 0.98, 0.3186, 0.9716, 0.327, 0.9772, 0.3214, 0.9884, 0.2935, 0.927, 0.3046, 0.927, 0.3019, 0.9382, 0.2963, 0.9382, 0.3605, 0.9633, 0.3605, 0.9633, 0.3605, 0.9633, 0.3605, 0.9633, 0.4498, 1.03, 0.447, 1.03, 0.447, 1.03, 0.4498, 1.03, 0.433, -0.1642, 0.4358, -0.1642, 0.4358, -0.167, 0.433, -0.167, 0.4888, 0.7316, 0.4888, 0.7316, 0.4888, 0.7316, 0.4888, 0.7316, 0.3102, 0.9856, 0.3019, 0.9884, 0.3019, 0.9884, 0.3102, 0.9856, 0.2963, 0.9884, 0.2907, 0.9856, 0.2907, 0.9856, 0.2963, 0.9884, 0.9968, 0.2265, 0.9968, 0.3242, 0.5474, 0.3242, 0.5474, 0.2265, 0.3214, 0.9884, 0.313, 0.9968, 0.3102, 0.9856, 0.313, 0.98, 0.4944, 0.7121, 0.4972, 0.7121, 0.4972, 0.7121, 0.4944, 0.7121, 0.9968, -0.4907, 0.9968, -0.4824, 0.5502, -0.4824, 0.5502, -0.4907, 0.2851, 0.98, 0.2823, 0.9716, 0.2823, 0.9716, 0.2851, 0.98, 0.3186, 0.9633, 0.3186, 0.9549, 0.3186, 0.9549, 0.3186, 0.9633, 0.3605, 0.9633, 0.3605, 0.9633, 0.3605, 0.9633, 0.3605, 0.9633, 0.9996, 0.9996, 0.000447, 0.9996, 0.000447, 0.000447, 0.9996, 0.000447, 0.2823, 0.9549, 0.2795, 0.9633, 0.2712, 0.9633, 0.2712, 0.9521, 0.000447, 0.9996, 0.000447, 0.000447, 0.9996, 0.000447, 0.9996, 0.9996, 0.2767, 0.9409, 0.2851, 0.9326, 0.2907, 0.9409, 0.2851, 0.9465, 0.4972, 0.7121, 0.4972, 0.7121, 0.4972, 0.7121, 0.4972, 0.7121, 0.2963, 0.9382, 0.2907, 0.9409, 0.2907, 0.9409, 0.2963, 0.9382, 0.2823, 0.9716, 0.2823, 0.9549, 0.2907, 0.9409, 0.3186, 0.9549, 0.313, 0.9465, 0.313, 0.9465, 0.3186, 0.9549, 0.2907, 0.9409, 0.3019, 0.9382, 0.313, 0.9465, 0.313, 0.98, 0.3019, 0.9884, 0.3186, 0.9633, 0.2907, 0.9856, 0.2963, 0.9884, 0.2935, 0.9996, 0.2851, 0.9968, 0.2851, 0.9968, 0.2767, 0.9884, 0.2851, 0.98, 0.2907, 0.9856, 0.9242, 0.07859, 0.9465, 0.2321, 0.7791, 0.2237, 0.7735, 0.05626, 0.3046, 0.9996, 0.2935, 0.9996, 0.2963, 0.9884, 0.3019, 0.9884, 0.2963, 0.9382, 0.2907, 0.9409, 0.2851, 0.9326, 0.2935, 0.927, 0.3019, 0.9884, 0.2907, 0.9856, 0.2823, 0.9716, 0.2795, 0.9633, 0.2823, 0.9549, 0.2823, 0.9549, 0.2795, 0.9633, 0.2907, 0.9856, 0.2851, 0.98, 0.2823, 0.9716, 0.3019, 0.9884, 0.2963, 0.9884, 0.2963, 0.9884, 0.3019, 0.9884, 0.3186, 0.9716, 0.3186, 0.9633, 0.3186, 0.9633, 0.3186, 0.9716, 0.2823, 0.9549, 0.2851, 0.9465, 0.2907, 0.9409, 0.3019, 0.9884, 0.2963, 0.9884, 0.2907, 0.9856, 0.313, 0.98, 0.3102, 0.9856, 0.3019, 0.9884, 0.3019, 0.9382, 0.3102, 0.9409, 0.313, 0.9465, 0.2907, 0.9409, 0.2963, 0.9382, 0.3019, 0.9382, 0.313, 0.9465, 0.3186, 0.9549, 0.3186, 0.9633, 0.2823, 0.9716, 0.2795, 0.9633, 0.2823, 0.9549, 0.3186, 0.9716, 0.313, 0.98, 0.3186, 0.9633, 0.2851, 0.9465, 0.2823, 0.9549, 0.2712, 0.9521, 0.2767, 0.9409, 0.3214, 0.9884, 0.313, 0.9968, 0.3102, 0.9856, 0.313, 0.98, 0.3019, 0.9382, 0.2963, 0.9382, 0.2935, 0.927, 0.3046, 0.927, 0.2712, 0.9633, 0.2712, 0.9521, 0.2823, 0.9549, 0.2795, 0.9633, 0.3186, 0.9716, 0.3186, 0.9633, 0.327, 0.9633, 0.327, 0.9772, 0.327, 0.9521, 0.327, 0.9633, 0.3186, 0.9633, 0.3186, 0.9549, 0.313, 0.9326, 0.3214, 0.9409, 0.313, 0.9465, 0.3102, 0.9409, 0.3019, 0.9884, 0.3102, 0.9856, 0.313, 0.9968, 0.3046, 0.9996, 0.3102, 0.9409, 0.3019, 0.9382, 0.3046, 0.927, 0.313, 0.9326, 0.3019, 0.9884, 0.2907, 0.9856, 0.2823, 0.9716, 0.3186, 0.9633, 0.3186, 0.9549, 0.327, 0.9521, 0.327, 0.9633, 0.3214, 0.9409, 0.327, 0.9521, 0.3186, 0.9549, 0.313, 0.9465, 0.3046, 0.927, 0.313, 0.9326, 0.3102, 0.9409, 0.3019, 0.9382, 0.2823, 0.9549, 0.2795, 0.9633, 0.2795, 0.9633, 0.2823, 0.9549, 0.2963, 0.9382, 0.2907, 0.9409, 0.2907, 0.9409, 0.2963, 0.9382, 0.3102, 0.9409, 0.313, 0.9465, 0.313, 0.9465, 0.3102, 0.9409, 0.2823, 0.9716, 0.2851, 0.98, 0.2851, 0.98, 0.2823, 0.9716, 0.3186, 0.9716, 0.3186, 0.9633, 0.3186, 0.9633, 0.3186, 0.9716, 0.003238, -0.01909, 0.003238, -0.34, 0.2628, -0.34, 0.2628, -0.01909, 0.2851, 0.9465, 0.2907, 0.9409, 0.2907, 0.9409, 0.2851, 0.9465, 0.003238, 0.3214, 0.003238, 0.000447, 0.2628, 0.000447, 0.2628, 0.3214, 0.9242, 0.07859, 0.7735, 0.05626, 0.7791, 0.2237, 0.9465, 0.2321, 0.4944, 0.7316, 0.4944, 0.7316, 0.4916, 0.7288, 0.4916, 0.7316, 0.313, 0.9465, 0.3102, 0.9409, 0.313, 0.9326, 0.3214, 0.9409, 0.2851, 0.9968, 0.2767, 0.9884, 0.2851, 0.98, 0.2907, 0.9856, 0.2823, 0.9716, 0.2907, 0.9409, 0.313, 0.9465, 0.3019, 0.9884, 0.9968, 0.3242, 0.9968, 0.3437, 0.5474, 0.3437, 0.5474, 0.3242, 0.3019, 0.9884, 0.313, 0.9465, 0.3186, 0.9633, 0.2823, 0.9716, 0.2823, 0.9549, 0.2907, 0.9409, 0.313, 0.98, 0.3019, 0.9884, 0.3186, 0.9633, 0.7707, 0.9465, 0.7791, 0.7791, 0.9465, 0.7707, 0.9242, 0.9242, 0.2237, 0.7791, 0.05626, 0.7707, 0.07859, 0.9242, 0.2321, 0.9465, 0.2851, 0.98, 0.2907, 0.9856, 0.2907, 0.9856, 0.2851, 0.98, 0.486, 0.7372, 0.4972, 0.7372, 0.4972, 0.7372, 0.486, 0.7372, 0.2907, 0.9409, 0.3019, 0.9382, 0.313, 0.9465, 0.4637, 1.027, 0.4637, 1.027, 0.4637, 1.027, 0.4637, 1.027, 0.3019, 0.9884, 0.2963, 0.9884, 0.2907, 0.9856, 0.9968, -0.661, 0.9968, -0.4907, 0.5502, -0.4907, 0.5502, -0.661, 0.2851, 0.98, 0.2907, 0.9856, 0.2907, 0.9856, 0.2851, 0.98, 0.3102, 0.9856, 0.313, 0.98, 0.313, 0.98, 0.3102, 0.9856, 0.5028, 0.05068, 0.2321, 0.05626, 0.2321, 0.05626, 0.5028, 0.05068, 0.4665, 1.027, 0.4665, 1.027, 0.4665, 1.027, 0.4665, 1.027, 0.2795, 0.9633, 0.2823, 0.9716, 0.2823, 0.9716, 0.2795, 0.9633, 0.313, 0.9465, 0.3186, 0.9549, 0.3186, 0.9633, 0.3186, 0.9716, 0.313, 0.98, 0.3186, 0.9633, 0.3019, 0.9382, 0.3102, 0.9409, 0.313, 0.9465, 0.2907, 0.9856, 0.2851, 0.98, 0.2823, 0.9716, 0.2907, 0.9409, 0.2963, 0.9382, 0.3019, 0.9382, 0.2823, 0.9549, 0.2851, 0.9465, 0.2907, 0.9409, 0.2823, 0.9716, 0.2795, 0.9633, 0.2823, 0.9549, 0.313, 0.98, 0.3102, 0.9856, 0.3019, 0.9884, 0.313, 0.98, 0.3186, 0.9716, 0.3186, 0.9716, 0.313, 0.98, 0.5167, 0.7177, 0.5167, 0.7177, 0.5167, 0.7205, 0.5167, 0.7205, 0.4916, 0.7484, 0.4916, 0.7484, 0.4916, 0.7484, 0.4916, 0.7484, 0.4916, 0.7595, 0.4916, 0.7484, 0.4916, 0.7484, 0.4916, 0.7568, 0.4916, 0.7595, 0.4916, 0.7568, 0.4916, 0.7595, 0.4916, 0.7595, 0.4916, 0.7484, 0.4916, 0.7484, 0.4916, 0.7595, 0.4916, 0.7484, 0.4916, 0.7484, 0.4916, 0.7484, 0.4916, 0.7484, 0.4916, 0.7595, 0.4916, 0.7568, 0.4916, 0.7568, 0.4916, 0.7568, 0.4916, 0.7595, 0.3605, 0.9577, 0.3577, 0.9577, 0.3577, 0.9577, 0.3577, 0.9577, 0.8823, -0.181, 0.8823, -0.4628, 0.9968, -0.4824, 0.9968, -0.114, 0.3577, 0.9605, 0.3577, 0.9605, 0.3577, 0.9605, 0.3577, 0.9605, 0.3577, 0.9577, 0.3577, 0.9577, 0.3577, 0.9577, 0.3605, 0.9605, 0.3605, 0.9577, 0.3577, 0.9577, 0.3577, 0.9605, 0.3577, 0.9577, 0.3577, 0.9605, 0.3577, 0.9577, 0.3577, 0.9577, 0.3577, 0.9577, 0.3577, 0.9577, 0.3577, 0.9605, 0.3577, 0.9577, 0.3577, 0.9605, 0.3577, 0.9577, 0.3577, 0.9577, 0.3577, 0.9605, 0.3577, 0.9605, 0.3577, 0.9605, 0.3577, 0.9605, 0.3577, 0.9605, 0.3577, 0.9605, 0.3577, 0.9605, 0.3577, 0.9605, 0.3577, 0.9605, 0.3577, 0.9605, 0.3577, 0.9577, 0.3577, 0.9605, 0.3577, 0.9605, 0.3577, 0.9577, 0.3577, 0.9577, 0.3605, 0.9633, 0.3605, 0.9633, 0.3577, 0.9605, 0.3605, 0.9605, 0.3577, 0.9605, 0.3577, 0.9605, 0.3605, 0.9633, 0.3605, 0.9633, 0.3605, 0.9633, 0.3605, 0.9633, 0.9465, 0.7707, 0.9242, 0.9242, 0.9242, 0.9242, 0.9465, 0.7707, 0.3605, 0.9633, 0.3605, 0.9633, 0.3605, 0.9633, 0.3605, 0.9633, 0.3605, 0.9633, 0.3605, 0.9633, 0.3605, 0.9633, 0.3605, 0.9633, 0.3605, 0.9633, 0.3605, 0.9633, 0.3605, 0.9633, 0.3605, 0.9633, 0.3605, 0.9633, 0.3605, 0.9633, 0.3605, 0.9633, 0.3605, 0.9633, 0.3577, 0.9577, 0.3577, 0.9577, 0.3605, 0.9633, 0.3605, 0.9633, 0.3577, 0.9605, 0.3577, 0.9605, 0.3577, 0.9605, 0.3577, 0.9605, 0.3605, 0.9633, 0.3605, 0.9633, 0.3605, 0.9633, 0.3605, 0.9633, 0.7791, 0.7791, 0.7819, 0.5028, 0.9549, 0.5028, 0.9465, 0.7707, 0.8516, 0.4721, 0.8516, 0.4721, 0.8516, 0.4749, 0.8516, 0.4749, 0.3605, 0.9605, 0.3605, 0.9605, 0.3605, 0.9605, 0.3605, 0.9605, 0.5, 0.9549, 0.2321, 0.9465, 0.2321, 0.9465, 0.5, 0.9549, 0.3605, 0.9633, 0.3605, 0.9633, 0.3605, 0.9633, 0.3605, 0.9633, 0.3605, 0.9633, 0.3605, 0.9633, 0.3605, 0.9633, 0.3605, 0.9633, 0.3605, 0.9633, 0.3605, 0.9633, 0.3605, 0.9633, 0.3605, 0.9633, 0.3605, 0.9633, 0.3605, 0.9633, 0.3605, 0.9633, 0.3605, 0.9633, 0.3605, 0.9633, 0.3605, 0.9633, 0.3605, 0.9633, 0.3605, 0.9633, 0.05626, 0.7707, 0.07859, 0.9242, 0.07859, 0.9242, 0.05626, 0.7707, 0.3605, 0.9633, 0.3605, 0.9633, 0.3605, 0.9633, 0.3605, 0.9633, 0.3605, 0.9633, 0.3605, 0.9605, 0.3605, 0.9605, 0.3605, 0.9605, 0.8544, 0.4553, 0.8544, 0.4553, 0.8544, 0.4526, 0.8544, 0.4526, 0.2321, 0.9465, 0.5, 0.9549, 0.5, 0.7819, 0.2237, 0.7791, 0.3605, 0.9633, 0.3605, 0.9633, 0.3605, 0.9633, 0.3605, 0.9633, 0.2963, 0.9884, 0.3019, 0.9884, 0.3046, 0.9996, 0.2935, 0.9996, 0.3605, 0.9633, 0.3605, 0.9633, 0.3605, 0.9633, 0.3605, 0.9633, 0.3605, 0.9633, 0.3605, 0.9633, 0.3605, 0.9633, 0.3605, 0.9633, 0.3605, 0.9633, 0.3605, 0.9633, 0.3605, 0.9633, 0.3605, 0.9633, 0.3605, 0.9633, 0.3605, 0.9605, 0.3605, 0.9633, 0.3605, 0.9633, 0.3605, 0.9633, 0.3605, 0.9633, 0.3605, 0.9605, 0.3605, 0.9633, 0.3577, 0.9605, 0.3577, 0.9605, 0.3577, 0.9605, 0.3577, 0.9605, 0.3605, 0.9633, 0.3605, 0.9633, 0.3605, 0.9633, 0.3605, 0.9633, 0.3605, 0.9633, 0.3605, 0.9633, 0.3605, 0.9633, 0.3605, 0.9633, 0.3605, 0.9633, 0.3605, 0.9633, 0.3605, 0.9633, 0.3605, 0.9633, 0.3605, 0.9633, 0.3605, 0.9633, 0.3605, 0.9633, 0.3605, 0.9633, 0.3605, 0.9633, 0.3605, 0.9633, 0.3605, 0.9633, 0.3605, 0.9633, 0.3605, 0.9633, 0.3605, 0.9633, 0.3605, 0.9633, 0.3605, 0.9633, 0.3605, 0.9633, 0.3605, 0.9633, 0.2321, 0.9465, 0.07859, 0.9242, 0.07859, 0.9242, 0.2321, 0.9465, 0.3577, 0.9605, 0.3577, 0.9605, 0.3577, 0.9605, 0.3577, 0.9577, 0.3605, 0.9633, 0.3605, 0.9633, 0.3605, 0.9633, 0.3605, 0.9633, 0.3577, 0.9577, 0.3577, 0.9577, 0.3577, 0.9577, 0.3605, 0.9633, 0.3605, 0.9633, 0.3605, 0.9633, 0.3605, 0.9633, 0.327, 0.9633, 0.327, 0.9772, 0.3186, 0.9716, 0.3186, 0.9633, 0.3605, 0.9633, 0.3605, 0.9633, 0.3605, 0.9633, 0.3605, 0.9633, 0.3605, 0.9633, 0.3605, 0.9633, 0.3605, 0.9633, 0.3605, 0.9633, 0.3577, 0.9605, 0.3577, 0.9605, 0.3577, 0.9605, 0.3577, 0.9605, 0.2907, 0.9856, 0.2963, 0.9884, 0.2935, 0.9996, 0.2851, 0.9968, 0.3605, 0.9633, 0.3605, 0.9633, 0.3605, 0.9633, 0.3605, 0.9633, 0.3605, 0.9633, 0.3605, 0.9633, 0.3605, 0.9633, 0.3605, 0.9633, 0.8544, 0.4553, 0.8544, 0.4553, 0.8544, 0.4526, 0.8544, 0.4526, 0.05068, 0.5028, 0.05626, 0.7707, 0.05626, 0.7707, 0.05068, 0.5028, 0.3605, 0.9633, 0.3605, 0.9633, 0.3605, 0.9605, 0.3605, 0.9605, 0.3605, 0.9633, 0.3605, 0.9633, 0.3605, 0.9633, 0.3605, 0.9633, 0.3577, 0.9577, 0.3577, 0.9605, 0.3577, 0.9605, 0.3577, 0.9577, 0.3605, 0.9633, 0.3605, 0.9633, 0.3605, 0.9633, 0.3605, 0.9633, 0.3605, 0.9633, 0.3605, 0.9633, 0.3605, 0.9633, 0.3605, 0.9633, 0.3577, 0.9577, 0.3577, 0.9577, 0.3577, 0.9577, 0.3577, 0.9577, 0.3577, 0.9577, 0.3577, 0.9577, 0.8516, 0.4749, 0.8516, 0.4749, 0.8516, 0.4749, 0.8516, 0.4749, 0.8516, 0.4749, 0.8516, 0.4749, 0.8516, 0.4749, 0.8516, 0.4749, 0.3577, 0.9577, 0.3577, 0.9577, 0.3577, 0.9577, 0.3605, 0.9605, 0.3605, 0.9633, 0.3605, 0.9605, 0.3605, 0.9605, 0.3577, 0.9605, 0.3577, 0.9605, 0.3577, 0.9577, 0.3577, 0.9605, 0.6535, -0.4628, 0.6535, -0.181, 0.5502, -0.114, 0.5502, -0.4824, 0.3605, 0.9633, 0.3605, 0.9633, 0.3605, 0.9633, 0.3605, 0.9633, 0.3605, 0.9605, 0.3605, 0.9633, 0.3605, 0.9633, 0.3605, 0.9633, 0.3577, 0.9605, 0.3577, 0.9605, 0.3577, 0.9605, 0.3577, 0.9605, 0.3577, 0.9577, 0.3577, 0.9577, 0.3577, 0.9605, 0.313, 0.98, 0.3186, 0.9716, 0.3186, 0.9716, 0.313, 0.98, 1.51, 0.7065, 1.51, 0.7065, 1.51, 0.7065, 1.51, 0.7065, 0.4246, 1.03, 0.4219, 1.03, 0.4219, 1.033, 0.4246, 1.033, 0.3605, 0.9633, 0.3605, 0.9633, 0.3605, 0.9633, 0.3605, 0.9633, 0.8823, -0.4628, 0.5502, -0.4824, 0.9968, -0.4824, 0.4637, 1.027, 0.4665, 1.027, 0.4665, 1.027, 0.4637, 1.027, 0.8823, -0.4628, 0.6535, -0.4628, 0.5502, -0.4824, 0.3577, 0.9577, 0.3577, 0.9605, 0.3577, 0.9577, 0.3577, 0.9577, 0.8823, -0.181, 0.9968, -0.114, 0.5502, -0.114, 0.8823, -0.181, 0.5502, -0.114, 0.6535, -0.181, 0.4888, 0.7316, 0.4888, 0.7316, 0.4888, 0.7316, 0.4888, 0.7316, 0.2907, 0.9856, 0.2963, 0.9884, 0.2963, 0.9884, 0.2907, 0.9856, 0.2795, 0.9633, 0.2823, 0.9716, 0.2823, 0.9716, 0.2795, 0.9633, 0.486, 0.7316, 0.4888, 0.7316, 0.4888, 0.7316, 0.486, 0.7316, 0.4693, 1.039, 0.4665, 1.039, 0.4665, 1.039, 0.4693, 1.039, 0.2851, 0.9465, 0.2823, 0.9549, 0.2823, 0.9549, 0.2851, 0.9465, 1.488, -0.2479, 1.488, -0.2424, 1.48, -0.2424, 1.48, -0.2479, 1.507, 0.6954, 1.507, 0.6954, 1.51, 0.6954, 1.51, 0.6954, 0.4386, 1.041, 0.4358, 1.041, 0.4358, 1.044, 0.4386, 1.044, 0.3019, 0.9382, 0.3102, 0.9409, 0.3102, 0.9409, 0.3019, 0.9382, 1.415, 0.09813, 1.415, 0.09813, 1.415, 0.09254, 1.415, 0.09254, 0.3102, 0.9409, 0.3019, 0.9382, 0.3019, 0.9382, 0.3102, 0.9409, 0.4665, 0.927, 0.4665, 0.9996, 0.3995, 0.9996, 0.3995, 0.927, 0.3019, 0.9884, 0.3102, 0.9856, 0.3102, 0.9856, 0.3019, 0.9884, 0.4665, 1.022, 0.4637, 1.022, 0.4637, 1.025, 0.4665, 1.025, 0.4888, 1.036, 0.486, 1.036, 0.486, 1.036, 0.4888, 1.036, 0.486, 1.036, 0.486, 1.036, 0.01719, 0.9298, 0.2209, 0.7037, 0.2042, 0.8377, 0.01719, 0.9298, 0.2237, 0.4246, 0.2265, 0.6926, 0.4888, 1.036, 0.4833, 1.036, 0.4833, 1.036, 0.01719, 0.9298, 0.02277, 0.3326, 0.2209, 0.3326, 0.4888, 1.036, 0.486, 1.036, 0.4888, 1.036, 0.2293, 0.9996, 0.01719, 0.9298, 0.2042, 0.8377, 0.01719, 0.9298, 0.2209, 0.3326, 0.2237, 0.4246, 0.4888, 1.036, 0.486, 1.036, 0.4833, 1.036, 0.2237, 0.4246, 0.2488, 0.4246, 0.2628, 0.6758, 0.2265, 0.6926, 0.2712, 0.9772, 0.2712, 0.9633, 0.2795, 0.9633, 0.2823, 0.9716, 0.2293, 0.9996, 0.2042, 0.8377, 0.2405, 0.8768, 0.4888, 1.036, 0.486, 1.036, 0.486, 1.036, 0.4944, 0.7121, 0.4944, 0.7121, 0.4944, 0.7121, 0.4944, 0.7121, 0.4693, 1.039, 0.4665, 1.039, 0.4665, 1.039, 0.4693, 1.039, 0.5474, 0.000447, 0.5474, -0.114, 0.9968, -0.114, 0.9968, 0.000447, 0.4972, 0.7093, 0.4944, 0.7093, 0.4944, 0.7093, 0.4972, 0.7093, 0.4972, 0.7316, 0.4972, 0.7316, 0.4972, 0.7316, 0.4972, 0.7316, 0.2963, 0.9884, 0.3019, 0.9884, 0.3019, 0.9884, 0.2963, 0.9884, 0.9996, 0.000447, 0.9996, 0.9996, 0.000447, 0.9996, 0.000447, 0.000447, 0.4219, 1.03, 0.4246, 1.03, 0.4246, 1.03, 0.4219, 1.03, 0.3102, 0.9856, 0.313, 0.98, 0.313, 0.98, 0.3102, 0.9856, 0.4805, 1.03, 0.4777, 1.03, 0.4777, 1.027, 0.4805, 1.027, 0.4888, 1.036, 0.486, 1.036, 0.486, 1.036, 0.2851, 0.9465, 0.2907, 0.9409, 0.2907, 0.9409, 0.2851, 0.9465, 0.01719, 0.9298, 0.2265, 0.6926, 0.2209, 0.7037, 0.4888, 1.036, 0.4888, 1.036, 0.486, 1.036, 0.9968, 0.01719, 0.9968, 0.2237, 0.5502, 0.2237, 0.5502, 0.01719, 0.2293, 0.9996, 0.2405, 0.8768, 0.2349, 0.9996, 0.2684, 0.3912, 0.5195, 0.0451, 0.5, 0.2656, 0.3521, 0.874, 0.3465, 0.8712, 0.3465, 0.874, 0.5084, 0.4888, 0.2684, 0.3912, 0.5, 0.2656, 0.5084, 0.4888, 0.5, 0.2656, 0.5474, 0.327, 0.3465, 0.874, 0.3465, 0.8712, 0.3465, 0.8712, 0.3465, 0.874, 0.3465, 0.8712, 0.3465, 0.8712, 0.5084, 0.4888, 0.5474, 0.327, 0.5419, 0.4888, 0.2684, 0.9242, 0.05068, 0.6898, 0.05068, 0.4219, 0.2684, 0.9242, 0.07301, 0.8321, 0.05626, 0.7009, 0.486, 0.7372, 0.4888, 0.7316, 0.4888, 0.7316, 0.486, 0.7372, 0.4944, 0.7316, 0.4916, 0.7316, 0.486, 0.7372, 0.4972, 0.7372, 0.4972, 0.7316, 0.2684, 0.9242, 0.05626, 0.3326, 0.2628, 0.3326, 0.0451, 0.9968, 0.07301, 0.8321, 0.2684, 0.9242, 0.4833, 0.7316, 0.486, 0.7372, 0.4888, 0.7316, 0.486, 0.7372, 0.4972, 0.7316, 0.4944, 0.7316, 0.2684, 0.9242, 0.05068, 0.4219, 0.05626, 0.3326, 0.486, 1.033, 0.486, 1.033, 0.486, 1.036, 0.486, 1.036, 0.01161, 0.673, 0.02556, 0.4219, 0.05068, 0.4219, 0.05068, 0.6898, 0.4833, 0.7316, 0.4888, 0.7316, 0.486, 0.7316, 0.0451, 0.9968, 0.03673, 0.874, 0.07301, 0.8321, 0.3186, 0.9549, 0.313, 0.9465, 0.313, 0.9465, 0.3186, 0.9549, 0.2851, 0.9465, 0.2823, 0.9549, 0.2823, 0.9549, 0.2851, 0.9465, 0.3019, 0.9382, 0.2963, 0.9382, 0.2963, 0.9382, 0.3019, 0.9382, 0.486, 0.7316, 0.4888, 0.7316, 0.4888, 0.7288, 0.486, 0.7288, 0.3186, 0.9549, 0.3186, 0.9633, 0.3186, 0.9633, 0.3186, 0.9549, 1.499, 0.7735, 1.499, 0.7735, 1.499, 0.7651, 1.499, 0.7651, 0.4972, 0.7316, 0.4972, 0.7316, 0.4972, 0.7316, 0.4972, 0.7316, 1.499, 0.74, 1.485, 0.74, 1.485, 0.7288, 1.499, 0.7288, 1.513, -0.2424, 1.513, -0.2368, 1.51, -0.2368, 1.51, -0.2424, 1.505, 0.7958, 1.505, 0.7958, 1.51, 0.7958, 1.51, 0.7958, 0.2684, 0.9242, 0.05626, 0.7009, 0.05068, 0.6898, 1.51, 0.7009, 1.51, 0.7009, 1.51, 0.7009, 1.51, 0.7009, 0.486, 0.7372, 0.4916, 0.7316, 0.4888, 0.7316, 0.0451, 0.9968, 0.04231, 0.994, 0.03673, 0.874, 0.313, 0.9465, 0.3102, 0.9409, 0.3102, 0.9409, 0.313, 0.9465, 0.4833, 0.7316, 0.486, 0.7316, 0.4833, 0.7316, 0.5391, 0.5335, 0.3186, 0.6591, 0.3019, 0.8795, 0.4637, 0.06743, 0.4693, 0.06743, 0.4693, 0.05347, 0.3102, 0.4358, 0.3186, 0.6591, 0.5391, 0.5335, 0.4637, 0.05347, 0.4665, 0.05347, 0.4665, 0.05347, 0.4693, 0.06743, 0.4693, 0.05347, 0.4693, 0.05347, 0.4693, 0.06743, 0.4693, 0.05347, 0.4693, 0.05347, 0.3102, 0.4358, 0.2795, 0.4358, 0.2739, 0.5949, 0.4665, 1.039, 0.4665, 1.039, 0.4665, 1.039, 0.4665, 1.039, 1.499, 0.7651, 1.507, 0.7651, 1.507, 0.7735, 1.499, 0.7735])
me_frogger.materials.append(mat_froggermarquee)
me_frogger.materials.append(mat_froggermonitor)
me_frogger.materials.append(mat_froggerbezelglass)
me_frogger.materials.append(mat_froggerall)
me_frogger.use_remesh_fix_poles = True
me_frogger.use_remesh_preserve_attributes = False
me_frogger.update()

# ---- objects
ob_frogger = bpy.data.objects.new('frogger', me_frogger)

# ---- transforms, parenting, visibility, modifiers, constraints
ob_frogger.location = (-0.05014, -0.2134, 1.002)
ob_frogger.rotation_euler = (1.571, 0.0, 0.0)
_m = ob_frogger.modifiers.new('Auto Smooth', 'NODES')
_m.node_group = ng_auto_smooth
_gi = [s.identifier for s in ng_auto_smooth.interface.items_tree if s.item_type == 'SOCKET' and s.in_out == 'INPUT']
_m[_gi[1]] = 1.047  # Angle
_m = ob_frogger.modifiers.new('WeightedNormal', 'WEIGHTED_NORMAL')
_m.keep_sharp = True

# ---- collection membership
scene.collection.objects.link(ob_frogger)

# ---- scene / render settings (as saved in the file)
scene.frame_start = 1; scene.frame_end = 250; scene.frame_set(1)
scene.render.engine = 'BLENDER_EEVEE_NEXT'
scene.cycles.use_denoising = False
scene.cycles.samples = 128
scene.cycles.sampling_pattern = 'TABULATED_SOBOL'
scene.cycles.use_adaptive_sampling = False
scene.cycles.use_light_tree = False
scene.view_settings.view_transform = 'Filmic'
bpy.context.view_layer.update()

# ---- added for rendering (the .blend has no active camera and no usable light): camera, sun
cam_auto = bpy.data.cameras.new('AutoCamera')
cam_auto.lens = 50.0
cam_auto.sensor_width = 36.0
cam_auto.clip_end = 1000.0
ob_auto_camera = bpy.data.objects.new('AutoCamera', cam_auto)
scene.collection.objects.link(ob_auto_camera)
ob_auto_camera.location = (1.90056, -2.28693, 2.42346)
ob_auto_camera.rotation_euler = (1.09748, -7.21219e-08, 0.694738)
scene.camera = ob_auto_camera
light_auto_sun = bpy.data.lights.new('AutoSun', 'SUN')
light_auto_sun.energy = 3.0
light_auto_sun.angle = 0.0523599
ob_auto_sun = bpy.data.objects.new('AutoSun', light_auto_sun)
scene.collection.objects.link(ob_auto_sun)
ob_auto_sun.rotation_euler = (0.872665, 0.174533, 0.523599)
bpy.context.view_layer.update()
